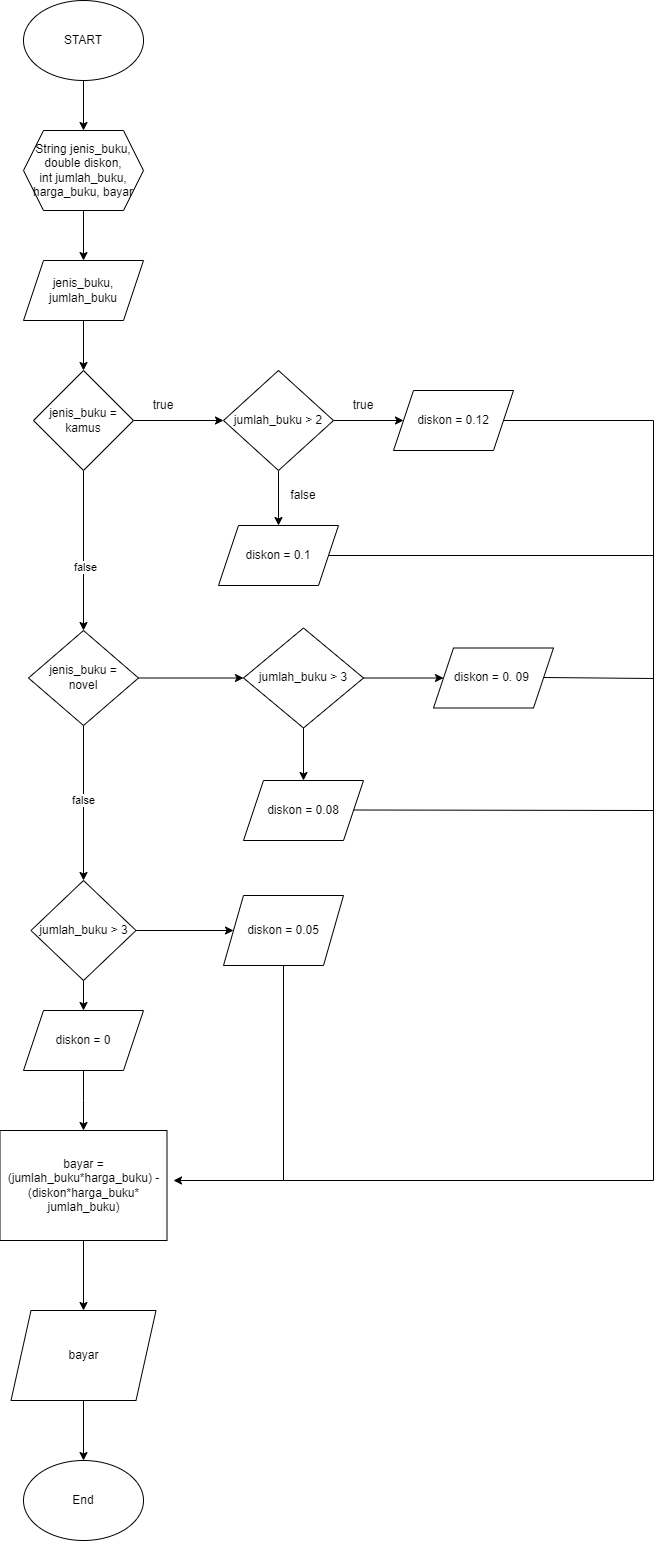

The diagram above was exported from draw.io. Its source (the exported page's mxGraphModel, read from the mxfile embedded in the PNG):
<mxGraphModel dx="1348" dy="599" grid="1" gridSize="10" guides="1" tooltips="1" connect="1" arrows="1" fold="1" page="1" pageScale="1" pageWidth="827" pageHeight="1169" math="0" shadow="0">
  <root>
    <mxCell id="WIyWlLk6GJQsqaUBKTNV-0" />
    <mxCell id="WIyWlLk6GJQsqaUBKTNV-1" parent="WIyWlLk6GJQsqaUBKTNV-0" />
    <mxCell id="iFLu1UaNGIwBAGXhtmNX-5" value="" style="edgeStyle=orthogonalEdgeStyle;rounded=0;orthogonalLoop=1;jettySize=auto;html=1;" edge="1" parent="WIyWlLk6GJQsqaUBKTNV-1" source="iFLu1UaNGIwBAGXhtmNX-0" target="iFLu1UaNGIwBAGXhtmNX-2">
      <mxGeometry relative="1" as="geometry" />
    </mxCell>
    <mxCell id="iFLu1UaNGIwBAGXhtmNX-0" value="START" style="ellipse;whiteSpace=wrap;html=1;" vertex="1" parent="WIyWlLk6GJQsqaUBKTNV-1">
      <mxGeometry x="250" y="60" width="120" height="80" as="geometry" />
    </mxCell>
    <mxCell id="iFLu1UaNGIwBAGXhtmNX-6" value="" style="edgeStyle=orthogonalEdgeStyle;rounded=0;orthogonalLoop=1;jettySize=auto;html=1;" edge="1" parent="WIyWlLk6GJQsqaUBKTNV-1" source="iFLu1UaNGIwBAGXhtmNX-2" target="iFLu1UaNGIwBAGXhtmNX-3">
      <mxGeometry relative="1" as="geometry" />
    </mxCell>
    <mxCell id="iFLu1UaNGIwBAGXhtmNX-2" value="String jenis_buku,&lt;br&gt;double diskon,&lt;br&gt;int jumlah_buku, harga_buku, bayar" style="shape=hexagon;perimeter=hexagonPerimeter2;whiteSpace=wrap;html=1;fixedSize=1;" vertex="1" parent="WIyWlLk6GJQsqaUBKTNV-1">
      <mxGeometry x="250" y="190" width="120" height="80" as="geometry" />
    </mxCell>
    <mxCell id="iFLu1UaNGIwBAGXhtmNX-7" value="" style="edgeStyle=orthogonalEdgeStyle;rounded=0;orthogonalLoop=1;jettySize=auto;html=1;" edge="1" parent="WIyWlLk6GJQsqaUBKTNV-1" source="iFLu1UaNGIwBAGXhtmNX-3" target="iFLu1UaNGIwBAGXhtmNX-4">
      <mxGeometry relative="1" as="geometry" />
    </mxCell>
    <mxCell id="iFLu1UaNGIwBAGXhtmNX-3" value="jenis_buku,&lt;br&gt;jumlah_buku" style="shape=parallelogram;perimeter=parallelogramPerimeter;whiteSpace=wrap;html=1;fixedSize=1;" vertex="1" parent="WIyWlLk6GJQsqaUBKTNV-1">
      <mxGeometry x="250" y="320" width="120" height="60" as="geometry" />
    </mxCell>
    <mxCell id="iFLu1UaNGIwBAGXhtmNX-10" value="" style="edgeStyle=orthogonalEdgeStyle;rounded=0;orthogonalLoop=1;jettySize=auto;html=1;" edge="1" parent="WIyWlLk6GJQsqaUBKTNV-1" source="iFLu1UaNGIwBAGXhtmNX-4" target="iFLu1UaNGIwBAGXhtmNX-9">
      <mxGeometry relative="1" as="geometry" />
    </mxCell>
    <mxCell id="iFLu1UaNGIwBAGXhtmNX-21" value="" style="edgeStyle=orthogonalEdgeStyle;rounded=0;orthogonalLoop=1;jettySize=auto;html=1;" edge="1" parent="WIyWlLk6GJQsqaUBKTNV-1" source="iFLu1UaNGIwBAGXhtmNX-4" target="iFLu1UaNGIwBAGXhtmNX-20">
      <mxGeometry relative="1" as="geometry" />
    </mxCell>
    <mxCell id="iFLu1UaNGIwBAGXhtmNX-31" value="false" style="edgeLabel;html=1;align=center;verticalAlign=middle;resizable=0;points=[];" vertex="1" connectable="0" parent="iFLu1UaNGIwBAGXhtmNX-21">
      <mxGeometry x="0.2125" y="1" relative="1" as="geometry">
        <mxPoint as="offset" />
      </mxGeometry>
    </mxCell>
    <mxCell id="iFLu1UaNGIwBAGXhtmNX-4" value="jenis_buku = kamus" style="rhombus;whiteSpace=wrap;html=1;" vertex="1" parent="WIyWlLk6GJQsqaUBKTNV-1">
      <mxGeometry x="260" y="430" width="100" height="100" as="geometry" />
    </mxCell>
    <mxCell id="iFLu1UaNGIwBAGXhtmNX-12" value="" style="edgeStyle=orthogonalEdgeStyle;rounded=0;orthogonalLoop=1;jettySize=auto;html=1;" edge="1" parent="WIyWlLk6GJQsqaUBKTNV-1" source="iFLu1UaNGIwBAGXhtmNX-9" target="iFLu1UaNGIwBAGXhtmNX-11">
      <mxGeometry relative="1" as="geometry" />
    </mxCell>
    <mxCell id="iFLu1UaNGIwBAGXhtmNX-14" value="" style="edgeStyle=orthogonalEdgeStyle;rounded=0;orthogonalLoop=1;jettySize=auto;html=1;" edge="1" parent="WIyWlLk6GJQsqaUBKTNV-1" source="iFLu1UaNGIwBAGXhtmNX-9" target="iFLu1UaNGIwBAGXhtmNX-13">
      <mxGeometry relative="1" as="geometry" />
    </mxCell>
    <mxCell id="iFLu1UaNGIwBAGXhtmNX-9" value="jumlah_buku &amp;gt; 2" style="rhombus;whiteSpace=wrap;html=1;" vertex="1" parent="WIyWlLk6GJQsqaUBKTNV-1">
      <mxGeometry x="450" y="430" width="110" height="100" as="geometry" />
    </mxCell>
    <mxCell id="iFLu1UaNGIwBAGXhtmNX-11" value="diskon = 0.12" style="shape=parallelogram;perimeter=parallelogramPerimeter;whiteSpace=wrap;html=1;fixedSize=1;" vertex="1" parent="WIyWlLk6GJQsqaUBKTNV-1">
      <mxGeometry x="620" y="450" width="120" height="60" as="geometry" />
    </mxCell>
    <mxCell id="iFLu1UaNGIwBAGXhtmNX-13" value="diskon = 0.1" style="shape=parallelogram;perimeter=parallelogramPerimeter;whiteSpace=wrap;html=1;fixedSize=1;" vertex="1" parent="WIyWlLk6GJQsqaUBKTNV-1">
      <mxGeometry x="445" y="585" width="120" height="60" as="geometry" />
    </mxCell>
    <mxCell id="iFLu1UaNGIwBAGXhtmNX-15" value="true" style="text;html=1;strokeColor=none;fillColor=none;align=center;verticalAlign=middle;whiteSpace=wrap;rounded=0;" vertex="1" parent="WIyWlLk6GJQsqaUBKTNV-1">
      <mxGeometry x="360" y="450" width="60" height="30" as="geometry" />
    </mxCell>
    <mxCell id="iFLu1UaNGIwBAGXhtmNX-18" value="true" style="text;html=1;strokeColor=none;fillColor=none;align=center;verticalAlign=middle;whiteSpace=wrap;rounded=0;" vertex="1" parent="WIyWlLk6GJQsqaUBKTNV-1">
      <mxGeometry x="560" y="450" width="60" height="30" as="geometry" />
    </mxCell>
    <mxCell id="iFLu1UaNGIwBAGXhtmNX-19" value="false" style="text;html=1;strokeColor=none;fillColor=none;align=center;verticalAlign=middle;whiteSpace=wrap;rounded=0;" vertex="1" parent="WIyWlLk6GJQsqaUBKTNV-1">
      <mxGeometry x="500" y="540" width="60" height="30" as="geometry" />
    </mxCell>
    <mxCell id="iFLu1UaNGIwBAGXhtmNX-24" value="" style="edgeStyle=orthogonalEdgeStyle;rounded=0;orthogonalLoop=1;jettySize=auto;html=1;" edge="1" parent="WIyWlLk6GJQsqaUBKTNV-1" source="iFLu1UaNGIwBAGXhtmNX-20" target="iFLu1UaNGIwBAGXhtmNX-22">
      <mxGeometry relative="1" as="geometry" />
    </mxCell>
    <mxCell id="iFLu1UaNGIwBAGXhtmNX-29" value="" style="edgeStyle=orthogonalEdgeStyle;rounded=0;orthogonalLoop=1;jettySize=auto;html=1;" edge="1" parent="WIyWlLk6GJQsqaUBKTNV-1" source="iFLu1UaNGIwBAGXhtmNX-20" target="iFLu1UaNGIwBAGXhtmNX-28">
      <mxGeometry relative="1" as="geometry" />
    </mxCell>
    <mxCell id="iFLu1UaNGIwBAGXhtmNX-32" value="false" style="edgeLabel;html=1;align=center;verticalAlign=middle;resizable=0;points=[];" vertex="1" connectable="0" parent="iFLu1UaNGIwBAGXhtmNX-29">
      <mxGeometry x="-0.0452" y="-1" relative="1" as="geometry">
        <mxPoint as="offset" />
      </mxGeometry>
    </mxCell>
    <mxCell id="iFLu1UaNGIwBAGXhtmNX-20" value="jenis_buku = &lt;br&gt;novel" style="rhombus;whiteSpace=wrap;html=1;" vertex="1" parent="WIyWlLk6GJQsqaUBKTNV-1">
      <mxGeometry x="255" y="690" width="110" height="95" as="geometry" />
    </mxCell>
    <mxCell id="iFLu1UaNGIwBAGXhtmNX-25" value="" style="edgeStyle=orthogonalEdgeStyle;rounded=0;orthogonalLoop=1;jettySize=auto;html=1;" edge="1" parent="WIyWlLk6GJQsqaUBKTNV-1" source="iFLu1UaNGIwBAGXhtmNX-22" target="iFLu1UaNGIwBAGXhtmNX-23">
      <mxGeometry relative="1" as="geometry" />
    </mxCell>
    <mxCell id="iFLu1UaNGIwBAGXhtmNX-27" value="" style="edgeStyle=orthogonalEdgeStyle;rounded=0;orthogonalLoop=1;jettySize=auto;html=1;" edge="1" parent="WIyWlLk6GJQsqaUBKTNV-1" source="iFLu1UaNGIwBAGXhtmNX-22" target="iFLu1UaNGIwBAGXhtmNX-26">
      <mxGeometry relative="1" as="geometry" />
    </mxCell>
    <mxCell id="iFLu1UaNGIwBAGXhtmNX-22" value="jumlah_buku &amp;gt; 3" style="rhombus;whiteSpace=wrap;html=1;" vertex="1" parent="WIyWlLk6GJQsqaUBKTNV-1">
      <mxGeometry x="470" y="687.5" width="120" height="100" as="geometry" />
    </mxCell>
    <mxCell id="iFLu1UaNGIwBAGXhtmNX-23" value="diskon = 0. 09&amp;nbsp;" style="shape=parallelogram;perimeter=parallelogramPerimeter;whiteSpace=wrap;html=1;fixedSize=1;" vertex="1" parent="WIyWlLk6GJQsqaUBKTNV-1">
      <mxGeometry x="660" y="707.5" width="120" height="60" as="geometry" />
    </mxCell>
    <mxCell id="iFLu1UaNGIwBAGXhtmNX-26" value="diskon = 0.08" style="shape=parallelogram;perimeter=parallelogramPerimeter;whiteSpace=wrap;html=1;fixedSize=1;" vertex="1" parent="WIyWlLk6GJQsqaUBKTNV-1">
      <mxGeometry x="470" y="840" width="120" height="60" as="geometry" />
    </mxCell>
    <mxCell id="iFLu1UaNGIwBAGXhtmNX-33" value="" style="edgeStyle=orthogonalEdgeStyle;rounded=0;orthogonalLoop=1;jettySize=auto;html=1;" edge="1" parent="WIyWlLk6GJQsqaUBKTNV-1" source="iFLu1UaNGIwBAGXhtmNX-28" target="iFLu1UaNGIwBAGXhtmNX-30">
      <mxGeometry relative="1" as="geometry" />
    </mxCell>
    <mxCell id="iFLu1UaNGIwBAGXhtmNX-36" value="" style="edgeStyle=orthogonalEdgeStyle;rounded=0;orthogonalLoop=1;jettySize=auto;html=1;" edge="1" parent="WIyWlLk6GJQsqaUBKTNV-1" source="iFLu1UaNGIwBAGXhtmNX-28" target="iFLu1UaNGIwBAGXhtmNX-35">
      <mxGeometry relative="1" as="geometry" />
    </mxCell>
    <mxCell id="iFLu1UaNGIwBAGXhtmNX-28" value="jumlah_buku &amp;gt; 3" style="rhombus;whiteSpace=wrap;html=1;" vertex="1" parent="WIyWlLk6GJQsqaUBKTNV-1">
      <mxGeometry x="257.5" y="940" width="105" height="100" as="geometry" />
    </mxCell>
    <mxCell id="iFLu1UaNGIwBAGXhtmNX-30" value="diskon = 0.05" style="shape=parallelogram;perimeter=parallelogramPerimeter;whiteSpace=wrap;html=1;fixedSize=1;" vertex="1" parent="WIyWlLk6GJQsqaUBKTNV-1">
      <mxGeometry x="450" y="955" width="120" height="70" as="geometry" />
    </mxCell>
    <mxCell id="iFLu1UaNGIwBAGXhtmNX-37" value="" style="edgeStyle=orthogonalEdgeStyle;rounded=0;orthogonalLoop=1;jettySize=auto;html=1;" edge="1" parent="WIyWlLk6GJQsqaUBKTNV-1" source="iFLu1UaNGIwBAGXhtmNX-35">
      <mxGeometry relative="1" as="geometry">
        <mxPoint x="310" y="1190" as="targetPoint" />
      </mxGeometry>
    </mxCell>
    <mxCell id="iFLu1UaNGIwBAGXhtmNX-35" value="diskon = 0" style="shape=parallelogram;perimeter=parallelogramPerimeter;whiteSpace=wrap;html=1;fixedSize=1;" vertex="1" parent="WIyWlLk6GJQsqaUBKTNV-1">
      <mxGeometry x="250" y="1070" width="120" height="60" as="geometry" />
    </mxCell>
    <mxCell id="iFLu1UaNGIwBAGXhtmNX-40" value="" style="edgeStyle=orthogonalEdgeStyle;rounded=0;orthogonalLoop=1;jettySize=auto;html=1;" edge="1" parent="WIyWlLk6GJQsqaUBKTNV-1" source="iFLu1UaNGIwBAGXhtmNX-38" target="iFLu1UaNGIwBAGXhtmNX-39">
      <mxGeometry relative="1" as="geometry" />
    </mxCell>
    <mxCell id="iFLu1UaNGIwBAGXhtmNX-38" value="bayar = (jumlah_buku*harga_buku) - (diskon*harga_buku*&lt;br&gt;jumlah_buku)" style="shape=parallelogram;perimeter=parallelogramPerimeter;whiteSpace=wrap;html=1;fixedSize=1;size=-46.5;" vertex="1" parent="WIyWlLk6GJQsqaUBKTNV-1">
      <mxGeometry x="226.5" y="1190" width="167" height="110" as="geometry" />
    </mxCell>
    <mxCell id="iFLu1UaNGIwBAGXhtmNX-42" value="" style="edgeStyle=orthogonalEdgeStyle;rounded=0;orthogonalLoop=1;jettySize=auto;html=1;" edge="1" parent="WIyWlLk6GJQsqaUBKTNV-1" source="iFLu1UaNGIwBAGXhtmNX-39" target="iFLu1UaNGIwBAGXhtmNX-41">
      <mxGeometry relative="1" as="geometry" />
    </mxCell>
    <mxCell id="iFLu1UaNGIwBAGXhtmNX-39" value="bayar" style="shape=parallelogram;perimeter=parallelogramPerimeter;whiteSpace=wrap;html=1;fixedSize=1;" vertex="1" parent="WIyWlLk6GJQsqaUBKTNV-1">
      <mxGeometry x="237.5" y="1370" width="145" height="90" as="geometry" />
    </mxCell>
    <mxCell id="iFLu1UaNGIwBAGXhtmNX-41" value="End" style="ellipse;whiteSpace=wrap;html=1;" vertex="1" parent="WIyWlLk6GJQsqaUBKTNV-1">
      <mxGeometry x="250" y="1520" width="120" height="80" as="geometry" />
    </mxCell>
    <mxCell id="iFLu1UaNGIwBAGXhtmNX-43" value="" style="endArrow=classic;html=1;rounded=0;exitX=0.5;exitY=1;exitDx=0;exitDy=0;" edge="1" parent="WIyWlLk6GJQsqaUBKTNV-1" source="iFLu1UaNGIwBAGXhtmNX-30">
      <mxGeometry width="50" height="50" relative="1" as="geometry">
        <mxPoint x="510" y="1030" as="sourcePoint" />
        <mxPoint x="400" y="1240" as="targetPoint" />
        <Array as="points">
          <mxPoint x="510" y="1240" />
        </Array>
      </mxGeometry>
    </mxCell>
    <mxCell id="iFLu1UaNGIwBAGXhtmNX-46" value="" style="endArrow=none;html=1;rounded=0;exitX=1;exitY=0.5;exitDx=0;exitDy=0;" edge="1" parent="WIyWlLk6GJQsqaUBKTNV-1" source="iFLu1UaNGIwBAGXhtmNX-13">
      <mxGeometry width="50" height="50" relative="1" as="geometry">
        <mxPoint x="560" y="620" as="sourcePoint" />
        <mxPoint x="880" y="615" as="targetPoint" />
      </mxGeometry>
    </mxCell>
    <mxCell id="iFLu1UaNGIwBAGXhtmNX-47" value="" style="endArrow=none;html=1;rounded=0;exitX=1;exitY=0.5;exitDx=0;exitDy=0;" edge="1" parent="WIyWlLk6GJQsqaUBKTNV-1">
      <mxGeometry width="50" height="50" relative="1" as="geometry">
        <mxPoint x="730" y="480" as="sourcePoint" />
        <mxPoint x="880" y="480" as="targetPoint" />
      </mxGeometry>
    </mxCell>
    <mxCell id="iFLu1UaNGIwBAGXhtmNX-48" value="" style="endArrow=none;html=1;rounded=0;exitX=1;exitY=0.5;exitDx=0;exitDy=0;" edge="1" parent="WIyWlLk6GJQsqaUBKTNV-1">
      <mxGeometry width="50" height="50" relative="1" as="geometry">
        <mxPoint x="580" y="869.5" as="sourcePoint" />
        <mxPoint x="880" y="870" as="targetPoint" />
      </mxGeometry>
    </mxCell>
    <mxCell id="iFLu1UaNGIwBAGXhtmNX-49" value="" style="endArrow=none;html=1;rounded=0;exitX=1;exitY=0.5;exitDx=0;exitDy=0;" edge="1" parent="WIyWlLk6GJQsqaUBKTNV-1">
      <mxGeometry width="50" height="50" relative="1" as="geometry">
        <mxPoint x="770" y="737" as="sourcePoint" />
        <mxPoint x="880" y="738" as="targetPoint" />
      </mxGeometry>
    </mxCell>
    <mxCell id="iFLu1UaNGIwBAGXhtmNX-51" value="" style="endArrow=none;html=1;rounded=0;" edge="1" parent="WIyWlLk6GJQsqaUBKTNV-1">
      <mxGeometry width="50" height="50" relative="1" as="geometry">
        <mxPoint x="510" y="1240" as="sourcePoint" />
        <mxPoint x="880" y="480" as="targetPoint" />
        <Array as="points">
          <mxPoint x="880" y="1240" />
        </Array>
      </mxGeometry>
    </mxCell>
  </root>
</mxGraphModel>